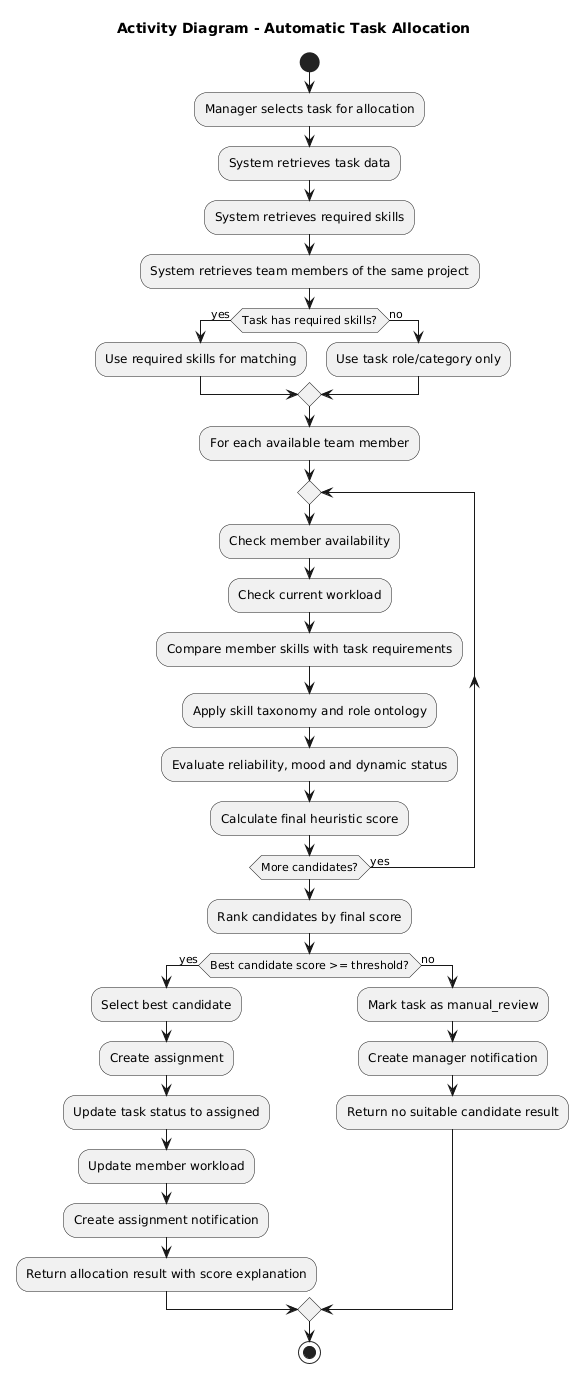

The diagram above was rendered by PlantUML. Its source (embedded in the PNG):
@startuml
title Activity Diagram - Automatic Task Allocation

start

:Manager selects task for allocation;

:System retrieves task data;
:System retrieves required skills;
:System retrieves team members of the same project;

if (Task has required skills?) then (yes)
  :Use required skills for matching;
else (no)
  :Use task role/category only;
endif

:For each available team member;

repeat
  :Check member availability;
  :Check current workload;
  :Compare member skills with task requirements;
  :Apply skill taxonomy and role ontology;
  :Evaluate reliability, mood and dynamic status;
  :Calculate final heuristic score;
repeat while (More candidates?) is (yes)

:Rank candidates by final score;

if (Best candidate score >= threshold?) then (yes)
  :Select best candidate;
  :Create assignment;
  :Update task status to assigned;
  :Update member workload;
  :Create assignment notification;
  :Return allocation result with score explanation;
else (no)
  :Mark task as manual_review;
  :Create manager notification;
  :Return no suitable candidate result;
endif

stop
@enduml